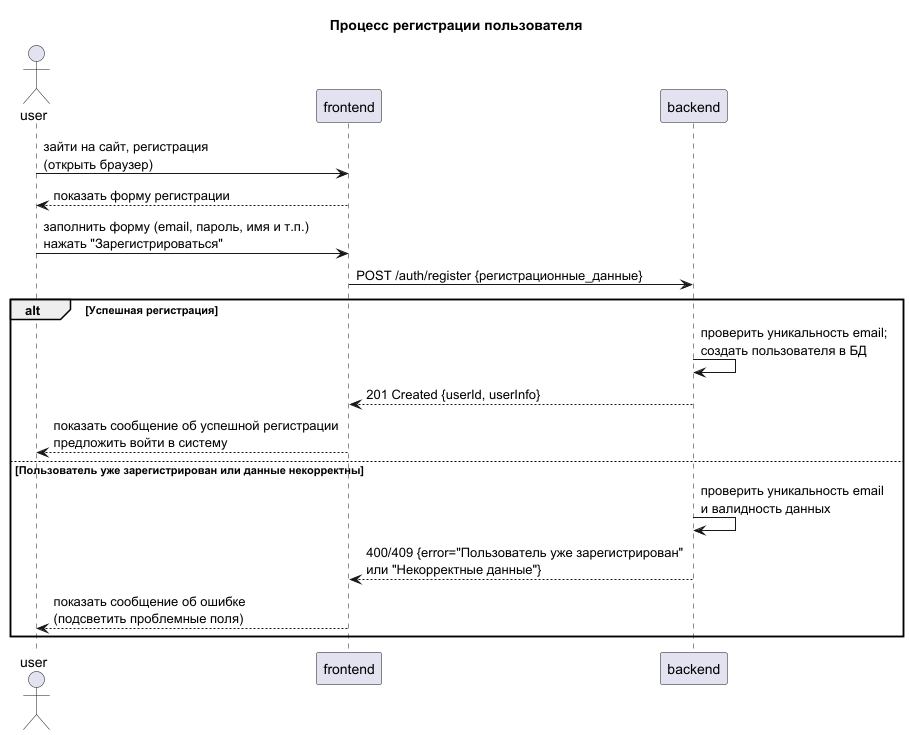

The diagram above was rendered by PlantUML. Its source (embedded in the PNG):
@startuml
title Процесс регистрации пользователя

actor user
participant frontend
participant backend

user -> frontend: зайти на сайт, регистрация \n(открыть браузер)
frontend --> user: показать форму регистрации
user -> frontend: заполнить форму (email, пароль, имя и т.п.) \nнажать "Зарегистрироваться"
frontend -> backend: POST /auth/register {регистрационные_данные}

alt Успешная регистрация
    backend -> backend: проверить уникальность email; \nсоздать пользователя в БД
    backend --> frontend: 201 Created {userId, userInfo}
    frontend --> user: показать сообщение об успешной регистрации \nпредложить войти в систему
else Пользователь уже зарегистрирован или данные некорректны
    backend -> backend: проверить уникальность email \nи валидность данных
    backend --> frontend: 400/409 {error="Пользователь уже зарегистрирован" \nили "Некорректные данные"}
    frontend --> user: показать сообщение об ошибке \n(подсветить проблемные поля)
end

@enduml